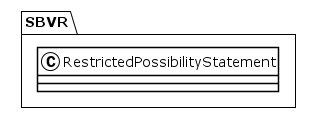

The diagram above was rendered by PlantUML. Its source (embedded in the PNG):
@startuml
!theme plain
package SBVR {
class RestrictedPossibilityStatement {
}
}
@enduml